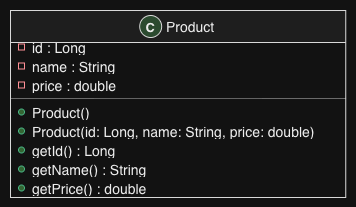

The diagram above was exported from draw.io. Its source (the exported page's mxGraphModel, read from the mxfile embedded in the PNG):
<mxGraphModel dx="964" dy="555" grid="1" gridSize="10" guides="1" tooltips="1" connect="1" arrows="1" fold="1" page="1" pageScale="1" pageWidth="850" pageHeight="1100" math="0" shadow="0">
  <root>
    <mxCell id="0" />
    <mxCell id="1" parent="0" />
    <UserObject label="" plantUmlData="{&#10;  &quot;data&quot;: &quot;@startuml\nclass Product {\n  - id : Long\n  - name : String\n  - price : double\n  + Product()\n  + Product(id: Long, name: String, price: double)\n  + getId() : Long\n  + getName() : String\n  + getPrice() : double\n}\n@enduml&quot;,&#10;  &quot;config&quot;: null&#10;}" id="M2JOJz9JaCtGWPpYh33Y-1">
      <mxCell connectable="0" parent="1" style="group;transparentBounds=1;editIcon=1;lockedGroup=0;groupPadding=10;" vertex="1">
        <mxGeometry as="geometry" />
      </mxCell>
    </UserObject>
    <UserObject label="Product" plantUmlId="cls_2" plantUmlBaseStyle="swimlane;collapsible=0;fontStyle=0;align=center;fontSize=14;fontColor=#000000;startSize=32;spacingLeft=25;fillColor=#F1F1F1;strokeColor=#181818;childLayout=stackLayout;horizontal=1;horizontalStack=0;resizeParent=1;resizeParentMax=0;resizeLast=0;marginBottom=0;stackSpacing=0;marginTop=5.5;" plantUmlBaseValue="Product" id="M2JOJz9JaCtGWPpYh33Y-2">
      <mxCell parent="M2JOJz9JaCtGWPpYh33Y-1" style="swimlane;collapsible=0;fontStyle=0;align=center;fontSize=14;fontColor=#000000;startSize=32;spacingLeft=25;fillColor=#F1F1F1;strokeColor=#181818;childLayout=stackLayout;horizontal=1;horizontalStack=0;resizeParent=1;resizeParentMax=0;resizeLast=0;marginBottom=0;stackSpacing=0;marginTop=5.5;" vertex="1">
        <mxGeometry height="187" width="335.29" x="30" y="30" as="geometry" />
      </mxCell>
    </UserObject>
    <UserObject label="C" plantUmlId="ico_3" plantUmlBaseStyle="ellipse;fillColor=#ADD1B2;strokeColor=#181818;fontSize=13;fontStyle=1;fontColor=#000000;movable=0;connectable=0;" plantUmlBaseValue="C" id="M2JOJz9JaCtGWPpYh33Y-3">
      <mxCell parent="M2JOJz9JaCtGWPpYh33Y-2" style="ellipse;fillColor=#ADD1B2;strokeColor=#181818;fontSize=13;fontStyle=1;fontColor=#000000;movable=0;connectable=0;" vertex="1">
        <mxGeometry height="22" width="22" x="129.15820000000002" y="5" as="geometry" />
      </mxCell>
    </UserObject>
    <UserObject label="id : Long" plantUmlId="mb_4" plantUmlBaseStyle="text;html=1;align=left;verticalAlign=middle;spacingLeft=20;spacingRight=4;overflow=hidden;rotatable=0;fillColor=none;strokeColor=none;fontSize=14;fontColor=#000000;fontStyle=0;points=[[0,0.5],[1,0.5]];portConstraint=eastwest;whiteSpace=wrap;" plantUmlBaseValue="id : Long" id="M2JOJz9JaCtGWPpYh33Y-4">
      <mxCell parent="M2JOJz9JaCtGWPpYh33Y-2" style="text;html=1;align=left;verticalAlign=middle;spacingLeft=20;spacingRight=4;overflow=hidden;rotatable=0;fillColor=none;strokeColor=none;fontSize=14;fontColor=#000000;fontStyle=0;points=[[0,0.5],[1,0.5]];portConstraint=eastwest;whiteSpace=wrap;" vertex="1">
        <mxGeometry height="19" width="335.29" y="27" as="geometry" />
      </mxCell>
    </UserObject>
    <UserObject label="" plantUmlId="vis_5" plantUmlBaseStyle="rounded=0;fillColor=none;strokeColor=#C82930;strokeWidth=1;movable=0;connectable=0;" plantUmlBaseValue="" id="M2JOJz9JaCtGWPpYh33Y-5">
      <mxCell parent="M2JOJz9JaCtGWPpYh33Y-4" style="rounded=0;fillColor=none;strokeColor=#C82930;strokeWidth=1;movable=0;connectable=0;" vertex="1">
        <mxGeometry height="6" width="6" x="8" y="6.5" as="geometry" />
      </mxCell>
    </UserObject>
    <UserObject label="name : String" plantUmlId="mb_6" plantUmlBaseStyle="text;html=1;align=left;verticalAlign=middle;spacingLeft=20;spacingRight=4;overflow=hidden;rotatable=0;fillColor=none;strokeColor=none;fontSize=14;fontColor=#000000;fontStyle=0;points=[[0,0.5],[1,0.5]];portConstraint=eastwest;whiteSpace=wrap;" plantUmlBaseValue="name : String" id="M2JOJz9JaCtGWPpYh33Y-6">
      <mxCell parent="M2JOJz9JaCtGWPpYh33Y-2" style="text;html=1;align=left;verticalAlign=middle;spacingLeft=20;spacingRight=4;overflow=hidden;rotatable=0;fillColor=none;strokeColor=none;fontSize=14;fontColor=#000000;fontStyle=0;points=[[0,0.5],[1,0.5]];portConstraint=eastwest;whiteSpace=wrap;" vertex="1">
        <mxGeometry height="19" width="335.29" y="46" as="geometry" />
      </mxCell>
    </UserObject>
    <UserObject label="" plantUmlId="vis_7" plantUmlBaseStyle="rounded=0;fillColor=none;strokeColor=#C82930;strokeWidth=1;movable=0;connectable=0;" plantUmlBaseValue="" id="M2JOJz9JaCtGWPpYh33Y-7">
      <mxCell parent="M2JOJz9JaCtGWPpYh33Y-6" style="rounded=0;fillColor=none;strokeColor=#C82930;strokeWidth=1;movable=0;connectable=0;" vertex="1">
        <mxGeometry height="6" width="6" x="8" y="6.5" as="geometry" />
      </mxCell>
    </UserObject>
    <UserObject label="price : double" plantUmlId="mb_8" plantUmlBaseStyle="text;html=1;align=left;verticalAlign=middle;spacingLeft=20;spacingRight=4;overflow=hidden;rotatable=0;fillColor=none;strokeColor=none;fontSize=14;fontColor=#000000;fontStyle=0;points=[[0,0.5],[1,0.5]];portConstraint=eastwest;whiteSpace=wrap;" plantUmlBaseValue="price : double" id="M2JOJz9JaCtGWPpYh33Y-8">
      <mxCell parent="M2JOJz9JaCtGWPpYh33Y-2" style="text;html=1;align=left;verticalAlign=middle;spacingLeft=20;spacingRight=4;overflow=hidden;rotatable=0;fillColor=none;strokeColor=none;fontSize=14;fontColor=#000000;fontStyle=0;points=[[0,0.5],[1,0.5]];portConstraint=eastwest;whiteSpace=wrap;" vertex="1">
        <mxGeometry height="19" width="335.29" y="65" as="geometry" />
      </mxCell>
    </UserObject>
    <UserObject label="" plantUmlId="vis_9" plantUmlBaseStyle="rounded=0;fillColor=none;strokeColor=#C82930;strokeWidth=1;movable=0;connectable=0;" plantUmlBaseValue="" id="M2JOJz9JaCtGWPpYh33Y-9">
      <mxCell parent="M2JOJz9JaCtGWPpYh33Y-8" style="rounded=0;fillColor=none;strokeColor=#C82930;strokeWidth=1;movable=0;connectable=0;" vertex="1">
        <mxGeometry height="6" width="6" x="8" y="6.5" as="geometry" />
      </mxCell>
    </UserObject>
    <UserObject label="" plantUmlId="clssep_10" plantUmlBaseStyle="line;strokeWidth=0.5;strokeColor=#181818;fillColor=none;align=left;verticalAlign=middle;rotatable=0;labelPosition=right;points=[];portConstraint=eastwest;connectable=0;" plantUmlBaseValue="" id="M2JOJz9JaCtGWPpYh33Y-10">
      <mxCell parent="M2JOJz9JaCtGWPpYh33Y-2" style="line;strokeWidth=0.5;strokeColor=#181818;fillColor=none;align=left;verticalAlign=middle;rotatable=0;labelPosition=right;points=[];portConstraint=eastwest;connectable=0;" vertex="1">
        <mxGeometry height="8" width="335.29" y="84" as="geometry" />
      </mxCell>
    </UserObject>
    <UserObject label="Product()" plantUmlId="mb_11" plantUmlBaseStyle="text;html=1;align=left;verticalAlign=middle;spacingLeft=20;spacingRight=4;overflow=hidden;rotatable=0;fillColor=none;strokeColor=none;fontSize=14;fontColor=#000000;fontStyle=0;points=[[0,0.5],[1,0.5]];portConstraint=eastwest;whiteSpace=wrap;" plantUmlBaseValue="Product()" id="M2JOJz9JaCtGWPpYh33Y-11">
      <mxCell parent="M2JOJz9JaCtGWPpYh33Y-2" style="text;html=1;align=left;verticalAlign=middle;spacingLeft=20;spacingRight=4;overflow=hidden;rotatable=0;fillColor=none;strokeColor=none;fontSize=14;fontColor=#000000;fontStyle=0;points=[[0,0.5],[1,0.5]];portConstraint=eastwest;whiteSpace=wrap;" vertex="1">
        <mxGeometry height="19" width="335.29" y="92" as="geometry" />
      </mxCell>
    </UserObject>
    <UserObject label="" plantUmlId="vis_12" plantUmlBaseStyle="ellipse;fillColor=#84BE84;strokeColor=#038048;strokeWidth=1;movable=0;connectable=0;" plantUmlBaseValue="" id="M2JOJz9JaCtGWPpYh33Y-12">
      <mxCell parent="M2JOJz9JaCtGWPpYh33Y-11" style="ellipse;fillColor=#84BE84;strokeColor=#038048;strokeWidth=1;movable=0;connectable=0;" vertex="1">
        <mxGeometry height="6" width="6" x="8" y="6.5" as="geometry" />
      </mxCell>
    </UserObject>
    <UserObject label="Product(id: Long, name: String, price: double)" plantUmlId="mb_13" plantUmlBaseStyle="text;html=1;align=left;verticalAlign=middle;spacingLeft=20;spacingRight=4;overflow=hidden;rotatable=0;fillColor=none;strokeColor=none;fontSize=14;fontColor=#000000;fontStyle=0;points=[[0,0.5],[1,0.5]];portConstraint=eastwest;whiteSpace=wrap;" plantUmlBaseValue="Product(id: Long, name: String, price: double)" id="M2JOJz9JaCtGWPpYh33Y-13">
      <mxCell parent="M2JOJz9JaCtGWPpYh33Y-2" style="text;html=1;align=left;verticalAlign=middle;spacingLeft=20;spacingRight=4;overflow=hidden;rotatable=0;fillColor=none;strokeColor=none;fontSize=14;fontColor=#000000;fontStyle=0;points=[[0,0.5],[1,0.5]];portConstraint=eastwest;whiteSpace=wrap;" vertex="1">
        <mxGeometry height="19" width="335.29" y="111" as="geometry" />
      </mxCell>
    </UserObject>
    <UserObject label="" plantUmlId="vis_14" plantUmlBaseStyle="ellipse;fillColor=#84BE84;strokeColor=#038048;strokeWidth=1;movable=0;connectable=0;" plantUmlBaseValue="" id="M2JOJz9JaCtGWPpYh33Y-14">
      <mxCell parent="M2JOJz9JaCtGWPpYh33Y-13" style="ellipse;fillColor=#84BE84;strokeColor=#038048;strokeWidth=1;movable=0;connectable=0;" vertex="1">
        <mxGeometry height="6" width="6" x="8" y="6.5" as="geometry" />
      </mxCell>
    </UserObject>
    <UserObject label="getId() : Long" plantUmlId="mb_15" plantUmlBaseStyle="text;html=1;align=left;verticalAlign=middle;spacingLeft=20;spacingRight=4;overflow=hidden;rotatable=0;fillColor=none;strokeColor=none;fontSize=14;fontColor=#000000;fontStyle=0;points=[[0,0.5],[1,0.5]];portConstraint=eastwest;whiteSpace=wrap;" plantUmlBaseValue="getId() : Long" id="M2JOJz9JaCtGWPpYh33Y-15">
      <mxCell parent="M2JOJz9JaCtGWPpYh33Y-2" style="text;html=1;align=left;verticalAlign=middle;spacingLeft=20;spacingRight=4;overflow=hidden;rotatable=0;fillColor=none;strokeColor=none;fontSize=14;fontColor=#000000;fontStyle=0;points=[[0,0.5],[1,0.5]];portConstraint=eastwest;whiteSpace=wrap;" vertex="1">
        <mxGeometry height="19" width="335.29" y="130" as="geometry" />
      </mxCell>
    </UserObject>
    <UserObject label="" plantUmlId="vis_16" plantUmlBaseStyle="ellipse;fillColor=#84BE84;strokeColor=#038048;strokeWidth=1;movable=0;connectable=0;" plantUmlBaseValue="" id="M2JOJz9JaCtGWPpYh33Y-16">
      <mxCell parent="M2JOJz9JaCtGWPpYh33Y-15" style="ellipse;fillColor=#84BE84;strokeColor=#038048;strokeWidth=1;movable=0;connectable=0;" vertex="1">
        <mxGeometry height="6" width="6" x="8" y="6.5" as="geometry" />
      </mxCell>
    </UserObject>
    <UserObject label="getName() : String" plantUmlId="mb_17" plantUmlBaseStyle="text;html=1;align=left;verticalAlign=middle;spacingLeft=20;spacingRight=4;overflow=hidden;rotatable=0;fillColor=none;strokeColor=none;fontSize=14;fontColor=#000000;fontStyle=0;points=[[0,0.5],[1,0.5]];portConstraint=eastwest;whiteSpace=wrap;" plantUmlBaseValue="getName() : String" id="M2JOJz9JaCtGWPpYh33Y-17">
      <mxCell parent="M2JOJz9JaCtGWPpYh33Y-2" style="text;html=1;align=left;verticalAlign=middle;spacingLeft=20;spacingRight=4;overflow=hidden;rotatable=0;fillColor=none;strokeColor=none;fontSize=14;fontColor=#000000;fontStyle=0;points=[[0,0.5],[1,0.5]];portConstraint=eastwest;whiteSpace=wrap;" vertex="1">
        <mxGeometry height="19" width="335.29" y="149" as="geometry" />
      </mxCell>
    </UserObject>
    <UserObject label="" plantUmlId="vis_18" plantUmlBaseStyle="ellipse;fillColor=#84BE84;strokeColor=#038048;strokeWidth=1;movable=0;connectable=0;" plantUmlBaseValue="" id="M2JOJz9JaCtGWPpYh33Y-18">
      <mxCell parent="M2JOJz9JaCtGWPpYh33Y-17" style="ellipse;fillColor=#84BE84;strokeColor=#038048;strokeWidth=1;movable=0;connectable=0;" vertex="1">
        <mxGeometry height="6" width="6" x="8" y="6.5" as="geometry" />
      </mxCell>
    </UserObject>
    <UserObject label="getPrice() : double" plantUmlId="mb_19" plantUmlBaseStyle="text;html=1;align=left;verticalAlign=middle;spacingLeft=20;spacingRight=4;overflow=hidden;rotatable=0;fillColor=none;strokeColor=none;fontSize=14;fontColor=#000000;fontStyle=0;points=[[0,0.5],[1,0.5]];portConstraint=eastwest;whiteSpace=wrap;" plantUmlBaseValue="getPrice() : double" id="M2JOJz9JaCtGWPpYh33Y-19">
      <mxCell parent="M2JOJz9JaCtGWPpYh33Y-2" style="text;html=1;align=left;verticalAlign=middle;spacingLeft=20;spacingRight=4;overflow=hidden;rotatable=0;fillColor=none;strokeColor=none;fontSize=14;fontColor=#000000;fontStyle=0;points=[[0,0.5],[1,0.5]];portConstraint=eastwest;whiteSpace=wrap;" vertex="1">
        <mxGeometry height="19" width="335.29" y="168" as="geometry" />
      </mxCell>
    </UserObject>
    <UserObject label="" plantUmlId="vis_20" plantUmlBaseStyle="ellipse;fillColor=#84BE84;strokeColor=#038048;strokeWidth=1;movable=0;connectable=0;" plantUmlBaseValue="" id="M2JOJz9JaCtGWPpYh33Y-20">
      <mxCell parent="M2JOJz9JaCtGWPpYh33Y-19" style="ellipse;fillColor=#84BE84;strokeColor=#038048;strokeWidth=1;movable=0;connectable=0;" vertex="1">
        <mxGeometry height="6" width="6" x="8" y="6.5" as="geometry" />
      </mxCell>
    </UserObject>
  </root>
</mxGraphModel>